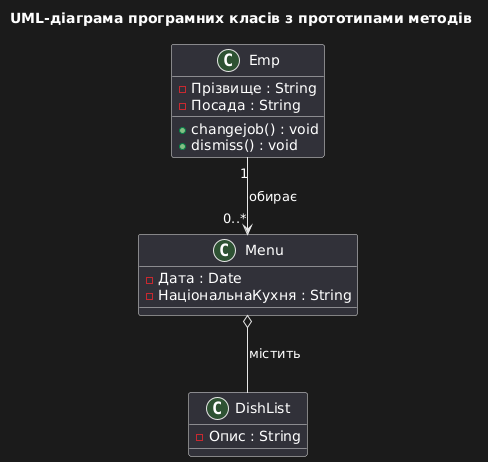

The diagram above was rendered by PlantUML. Its source (embedded in the PNG):
@startuml
title UML-діаграма програмних класів з прототипами методів

' Опис класу співробітника з прототипами методів
class Emp {
    - Прізвище : String
    - Посада : String
    + changejob() : void
    + dismiss() : void
}

' Додаткові класи предметної області
class Menu {
    - Дата : Date
    - НаціональнаКухня : String
}

class DishList {
    - Опис : String
}

' Зв'язки між класами
Emp "1" --> "0..*" Menu : обирає
Menu o-- DishList : містить
@enduml